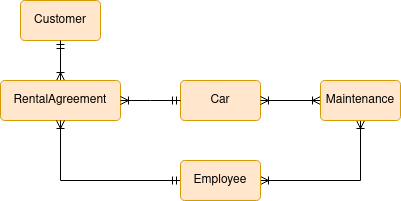

The diagram above was exported from draw.io. Its source (the exported page's mxGraphModel, read from the mxfile embedded in the PNG):
<mxGraphModel dx="1434" dy="646" grid="1" gridSize="10" guides="1" tooltips="1" connect="1" arrows="1" fold="1" page="1" pageScale="1" pageWidth="827" pageHeight="1169" math="0" shadow="0">
  <root>
    <mxCell id="0" />
    <mxCell id="1" parent="0" />
    <mxCell id="TmpyyoCPBDbV7V5iB_ld-1" value="Car" style="rounded=1;arcSize=10;whiteSpace=wrap;html=1;align=center;fillColor=#ffe6cc;strokeColor=#d79b00;" parent="1" vertex="1">
      <mxGeometry x="280" y="240" width="80" height="40" as="geometry" />
    </mxCell>
    <mxCell id="TmpyyoCPBDbV7V5iB_ld-2" value="Customer" style="rounded=1;arcSize=10;whiteSpace=wrap;html=1;align=center;fillColor=#ffe6cc;strokeColor=#d79b00;" parent="1" vertex="1">
      <mxGeometry x="120" y="160" width="80" height="40" as="geometry" />
    </mxCell>
    <mxCell id="TmpyyoCPBDbV7V5iB_ld-8" value="" style="edgeStyle=orthogonalEdgeStyle;rounded=0;orthogonalLoop=1;jettySize=auto;html=1;endArrow=ERmandOne;endFill=0;startArrow=ERoneToMany;startFill=0;" parent="1" source="TmpyyoCPBDbV7V5iB_ld-3" target="TmpyyoCPBDbV7V5iB_ld-2" edge="1">
      <mxGeometry relative="1" as="geometry" />
    </mxCell>
    <mxCell id="TmpyyoCPBDbV7V5iB_ld-3" value="RentalAgreement&lt;strong&gt; &lt;/strong&gt;" style="rounded=1;arcSize=10;whiteSpace=wrap;html=1;align=center;fillColor=#ffe6cc;strokeColor=#d79b00;" parent="1" vertex="1">
      <mxGeometry x="100" y="240" width="120" height="40" as="geometry" />
    </mxCell>
    <mxCell id="TmpyyoCPBDbV7V5iB_ld-5" value="" style="edgeStyle=entityRelationEdgeStyle;fontSize=12;html=1;endArrow=ERmandOne;startArrow=ERoneToMany;rounded=0;entryX=0;entryY=0.5;entryDx=0;entryDy=0;exitX=1;exitY=0.5;exitDx=0;exitDy=0;endFill=0;" parent="1" source="TmpyyoCPBDbV7V5iB_ld-3" target="TmpyyoCPBDbV7V5iB_ld-1" edge="1">
      <mxGeometry width="100" height="100" relative="1" as="geometry">
        <mxPoint x="220" y="390" as="sourcePoint" />
        <mxPoint x="320" y="290" as="targetPoint" />
      </mxGeometry>
    </mxCell>
    <mxCell id="TmpyyoCPBDbV7V5iB_ld-10" style="edgeStyle=orthogonalEdgeStyle;rounded=0;orthogonalLoop=1;jettySize=auto;html=1;entryX=0.5;entryY=1;entryDx=0;entryDy=0;startArrow=ERmandOne;startFill=0;endArrow=ERoneToMany;endFill=0;" parent="1" source="TmpyyoCPBDbV7V5iB_ld-9" target="TmpyyoCPBDbV7V5iB_ld-3" edge="1">
      <mxGeometry relative="1" as="geometry" />
    </mxCell>
    <mxCell id="TmpyyoCPBDbV7V5iB_ld-12" style="edgeStyle=orthogonalEdgeStyle;rounded=0;orthogonalLoop=1;jettySize=auto;html=1;entryX=0.5;entryY=1;entryDx=0;entryDy=0;endArrow=ERoneToMany;endFill=0;startArrow=ERoneToMany;startFill=0;" parent="1" source="TmpyyoCPBDbV7V5iB_ld-9" target="TmpyyoCPBDbV7V5iB_ld-11" edge="1">
      <mxGeometry relative="1" as="geometry" />
    </mxCell>
    <mxCell id="TmpyyoCPBDbV7V5iB_ld-9" value="Employee" style="rounded=1;arcSize=10;whiteSpace=wrap;html=1;align=center;fillColor=#ffe6cc;strokeColor=#d79b00;" parent="1" vertex="1">
      <mxGeometry x="280" y="320" width="80" height="40" as="geometry" />
    </mxCell>
    <mxCell id="TmpyyoCPBDbV7V5iB_ld-13" style="edgeStyle=orthogonalEdgeStyle;rounded=0;orthogonalLoop=1;jettySize=auto;html=1;entryX=1;entryY=0.5;entryDx=0;entryDy=0;startArrow=ERoneToMany;startFill=0;endArrow=ERoneToMany;endFill=0;" parent="1" source="TmpyyoCPBDbV7V5iB_ld-11" target="TmpyyoCPBDbV7V5iB_ld-1" edge="1">
      <mxGeometry relative="1" as="geometry" />
    </mxCell>
    <mxCell id="TmpyyoCPBDbV7V5iB_ld-11" value="Maintenance" style="rounded=1;arcSize=10;whiteSpace=wrap;html=1;align=center;fillColor=#ffe6cc;strokeColor=#d79b00;" parent="1" vertex="1">
      <mxGeometry x="420" y="240" width="80" height="40" as="geometry" />
    </mxCell>
  </root>
</mxGraphModel>